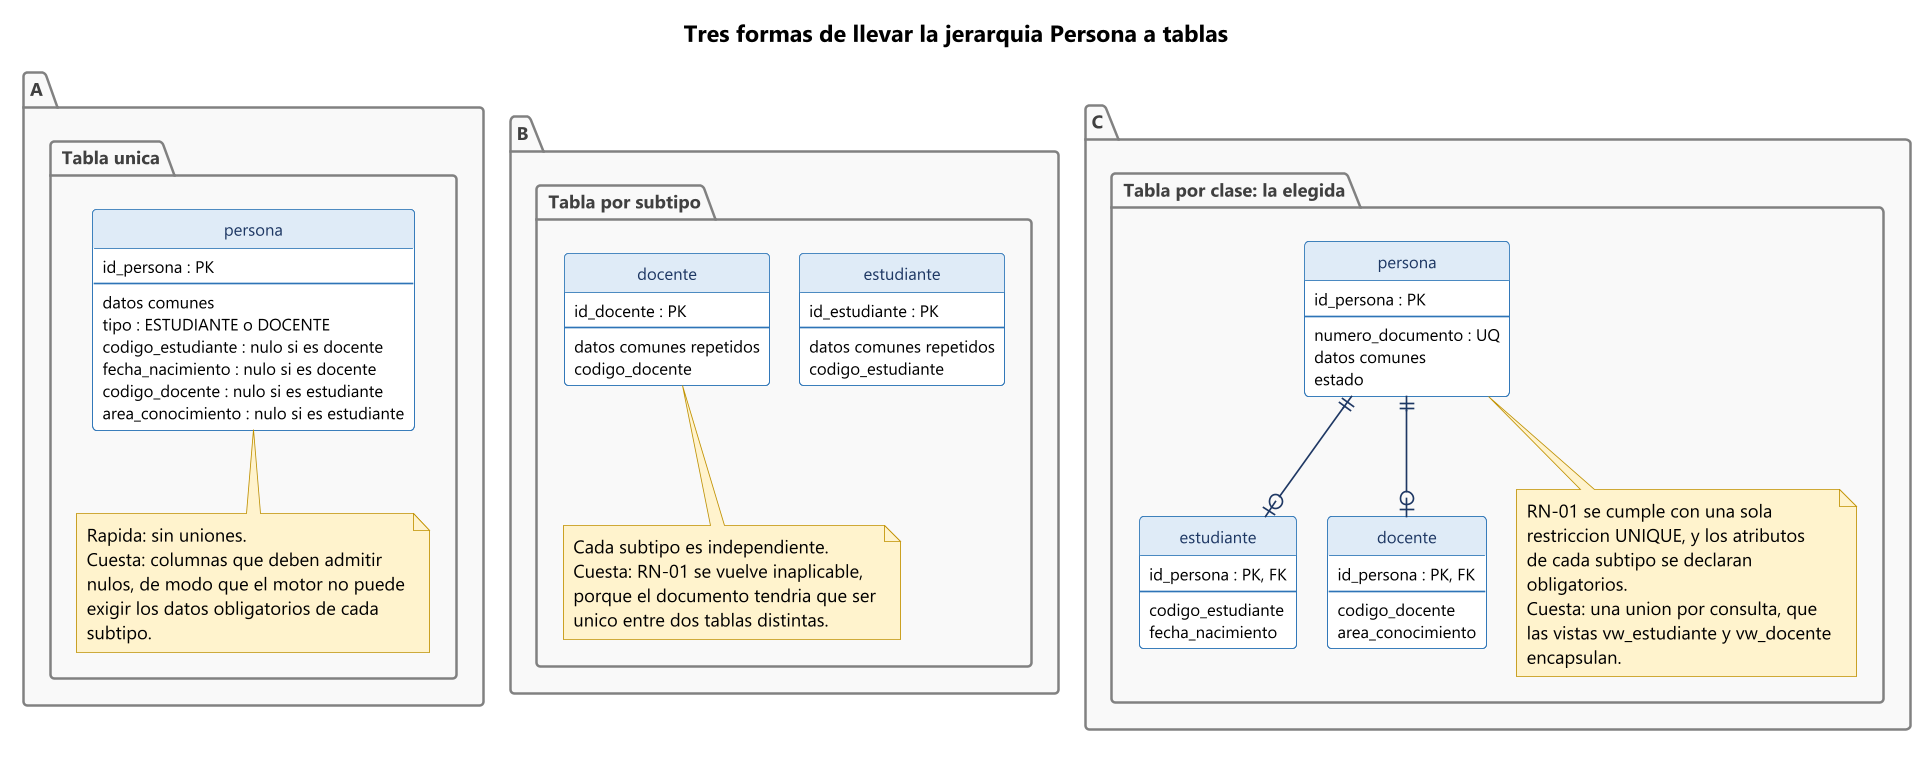

The diagram above was rendered by PlantUML. Its source (embedded in the PNG):
@startuml 04-estrategias-herencia
!pragma layout smetana
skinparam dpi 160
skinparam defaultFontName "Segoe UI"
skinparam defaultFontSize 11
skinparam shadowing false
skinparam backgroundColor #FFFFFF
skinparam ArrowColor #1F3864
skinparam class {
  BorderColor #2E75B6
  BackgroundColor #FFFFFF
  FontColor #1F3864
  HeaderBackgroundColor #DEEBF7
  AttributeFontSize 10
}
skinparam note {
  BackgroundColor #FFF2CC
  BorderColor #BF9000
}
skinparam package {
  BorderColor #808080
  BackgroundColor #F8F8F8
  FontColor #404040
}
hide circle

title Tres formas de llevar la jerarquia Persona a tablas

package "A. Tabla unica" {
  entity persona_unica as "persona" {
    id_persona : PK
    --
    datos comunes
    tipo : ESTUDIANTE o DOCENTE
    codigo_estudiante : nulo si es docente
    fecha_nacimiento : nulo si es docente
    codigo_docente : nulo si es estudiante
    area_conocimiento : nulo si es estudiante
  }
  note bottom of persona_unica
    Rapida: sin uniones.
    Cuesta: columnas que deben admitir
    nulos, de modo que el motor no puede
    exigir los datos obligatorios de cada
    subtipo.
  end note
}

package "B. Tabla por subtipo" {
  entity estudiante_solo as "estudiante" {
    id_estudiante : PK
    --
    datos comunes repetidos
    codigo_estudiante
  }
  entity docente_solo as "docente" {
    id_docente : PK
    --
    datos comunes repetidos
    codigo_docente
  }
  note bottom of docente_solo
    Cada subtipo es independiente.
    Cuesta: RN-01 se vuelve inaplicable,
    porque el documento tendria que ser
    unico entre dos tablas distintas.
  end note
}

package "C. Tabla por clase: la elegida" {
  entity persona_base as "persona" {
    id_persona : PK
    --
    numero_documento : UQ
    datos comunes
    estado
  }
  entity estudiante_hija as "estudiante" {
    id_persona : PK, FK
    --
    codigo_estudiante
    fecha_nacimiento
  }
  entity docente_hija as "docente" {
    id_persona : PK, FK
    --
    codigo_docente
    area_conocimiento
  }
  persona_base ||--o| estudiante_hija
  persona_base ||--o| docente_hija
  note bottom of persona_base
    RN-01 se cumple con una sola
    restriccion UNIQUE, y los atributos
    de cada subtipo se declaran
    obligatorios.
    Cuesta: una union por consulta, que
    las vistas vw_estudiante y vw_docente
    encapsulan.
  end note
}
@enduml